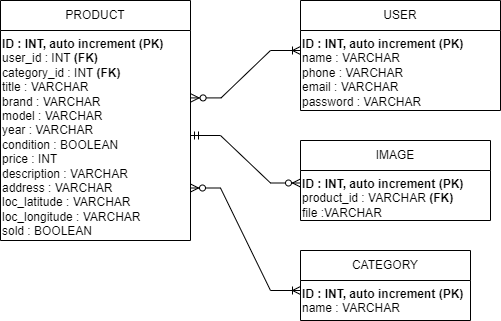

The diagram above was exported from draw.io. Its source (the exported page's mxGraphModel, read from the mxfile embedded in the PNG):
<mxGraphModel dx="941" dy="644" grid="1" gridSize="10" guides="1" tooltips="1" connect="1" arrows="1" fold="1" page="1" pageScale="1" pageWidth="850" pageHeight="1100" math="0" shadow="0" extFonts="Permanent Marker^https://fonts.googleapis.com/css?family=Permanent+Marker">
  <root>
    <mxCell id="0" />
    <mxCell id="1" parent="0" />
    <mxCell id="TEhGwzFv6yGf4vf7V6Q4-1" value="PRODUCT" style="swimlane;fontStyle=0;childLayout=stackLayout;horizontal=1;startSize=30;horizontalStack=0;resizeParent=1;resizeParentMax=0;resizeLast=0;collapsible=1;marginBottom=0;whiteSpace=wrap;html=1;" vertex="1" parent="1">
      <mxGeometry x="140" y="100" width="190" height="240" as="geometry" />
    </mxCell>
    <mxCell id="TEhGwzFv6yGf4vf7V6Q4-24" value="&lt;b&gt;ID : INT, auto increment (PK)&lt;/b&gt;&lt;br&gt;user_id : INT &lt;b&gt;(FK)&lt;/b&gt;&lt;br&gt;category_id : INT &lt;b&gt;(FK)&lt;/b&gt;&lt;br&gt;title : VARCHAR&lt;br&gt;brand : VARCHAR&lt;br&gt;model : VARCHAR&lt;br&gt;year : VARCHAR&lt;br&gt;condition : BOOLEAN&lt;br&gt;price : INT&lt;br&gt;description : VARCHAR&lt;br&gt;address : VARCHAR&lt;br&gt;loc_latitude : VARCHAR&lt;br&gt;loc_longitude : VARCHAR&lt;br&gt;sold : BOOLEAN" style="text;whiteSpace=wrap;html=1;" vertex="1" parent="TEhGwzFv6yGf4vf7V6Q4-1">
      <mxGeometry y="30" width="190" height="210" as="geometry" />
    </mxCell>
    <mxCell id="TEhGwzFv6yGf4vf7V6Q4-9" value="USER" style="swimlane;fontStyle=0;childLayout=stackLayout;horizontal=1;startSize=30;horizontalStack=0;resizeParent=1;resizeParentMax=0;resizeLast=0;collapsible=1;marginBottom=0;whiteSpace=wrap;html=1;" vertex="1" parent="1">
      <mxGeometry x="440" y="100" width="200" height="110" as="geometry" />
    </mxCell>
    <mxCell id="TEhGwzFv6yGf4vf7V6Q4-27" value="&lt;b style=&quot;border-color: var(--border-color);&quot;&gt;ID : INT, auto increment (PK)&lt;/b&gt;&lt;br&gt;name : VARCHAR&lt;br&gt;phone : VARCHAR&lt;br&gt;email : VARCHAR&lt;br&gt;password : VARCHAR" style="text;whiteSpace=wrap;html=1;" vertex="1" parent="TEhGwzFv6yGf4vf7V6Q4-9">
      <mxGeometry y="30" width="200" height="80" as="geometry" />
    </mxCell>
    <mxCell id="TEhGwzFv6yGf4vf7V6Q4-13" value="CATEGORY" style="swimlane;fontStyle=0;childLayout=stackLayout;horizontal=1;startSize=30;horizontalStack=0;resizeParent=1;resizeParentMax=0;resizeLast=0;collapsible=1;marginBottom=0;whiteSpace=wrap;html=1;" vertex="1" parent="1">
      <mxGeometry x="440" y="350" width="170" height="70" as="geometry" />
    </mxCell>
    <mxCell id="TEhGwzFv6yGf4vf7V6Q4-29" value="&lt;b&gt;ID : INT, auto increment (PK)&lt;/b&gt;&lt;br&gt;name : VARCHAR" style="text;whiteSpace=wrap;html=1;" vertex="1" parent="TEhGwzFv6yGf4vf7V6Q4-13">
      <mxGeometry y="30" width="170" height="40" as="geometry" />
    </mxCell>
    <mxCell id="TEhGwzFv6yGf4vf7V6Q4-17" value="IMAGE" style="swimlane;fontStyle=0;childLayout=stackLayout;horizontal=1;startSize=30;horizontalStack=0;resizeParent=1;resizeParentMax=0;resizeLast=0;collapsible=1;marginBottom=0;whiteSpace=wrap;html=1;" vertex="1" parent="1">
      <mxGeometry x="440" y="240" width="190" height="80" as="geometry" />
    </mxCell>
    <mxCell id="TEhGwzFv6yGf4vf7V6Q4-33" value="&lt;b style=&quot;border-color: var(--border-color);&quot;&gt;ID : INT, auto increment (PK)&lt;/b&gt;&lt;br&gt;product_id : VARCHAR &lt;b&gt;(FK)&lt;/b&gt;&lt;br&gt;file :VARCHAR" style="text;whiteSpace=wrap;html=1;" vertex="1" parent="TEhGwzFv6yGf4vf7V6Q4-17">
      <mxGeometry y="30" width="190" height="50" as="geometry" />
    </mxCell>
    <mxCell id="TEhGwzFv6yGf4vf7V6Q4-36" value="" style="edgeStyle=entityRelationEdgeStyle;fontSize=12;html=1;endArrow=ERoneToMany;startArrow=ERzeroToMany;rounded=0;entryX=0;entryY=0.25;entryDx=0;entryDy=0;exitX=1.003;exitY=0.321;exitDx=0;exitDy=0;exitPerimeter=0;" edge="1" parent="1" source="TEhGwzFv6yGf4vf7V6Q4-24" target="TEhGwzFv6yGf4vf7V6Q4-27">
      <mxGeometry width="100" height="100" relative="1" as="geometry">
        <mxPoint x="360" y="250" as="sourcePoint" />
        <mxPoint x="460" y="150" as="targetPoint" />
      </mxGeometry>
    </mxCell>
    <mxCell id="TEhGwzFv6yGf4vf7V6Q4-38" value="" style="edgeStyle=entityRelationEdgeStyle;fontSize=12;html=1;endArrow=ERzeroToMany;startArrow=ERmandOne;rounded=0;exitX=1;exitY=0.5;exitDx=0;exitDy=0;entryX=0;entryY=0.25;entryDx=0;entryDy=0;" edge="1" parent="1" source="TEhGwzFv6yGf4vf7V6Q4-24" target="TEhGwzFv6yGf4vf7V6Q4-33">
      <mxGeometry width="100" height="100" relative="1" as="geometry">
        <mxPoint x="370" y="280" as="sourcePoint" />
        <mxPoint x="470" y="180" as="targetPoint" />
      </mxGeometry>
    </mxCell>
    <mxCell id="TEhGwzFv6yGf4vf7V6Q4-39" value="" style="edgeStyle=entityRelationEdgeStyle;fontSize=12;html=1;endArrow=ERoneToMany;startArrow=ERzeroToMany;rounded=0;entryX=0;entryY=0.25;entryDx=0;entryDy=0;exitX=1;exitY=0.75;exitDx=0;exitDy=0;" edge="1" parent="1" source="TEhGwzFv6yGf4vf7V6Q4-24" target="TEhGwzFv6yGf4vf7V6Q4-29">
      <mxGeometry width="100" height="100" relative="1" as="geometry">
        <mxPoint x="280" y="450" as="sourcePoint" />
        <mxPoint x="380" y="350" as="targetPoint" />
      </mxGeometry>
    </mxCell>
  </root>
</mxGraphModel>